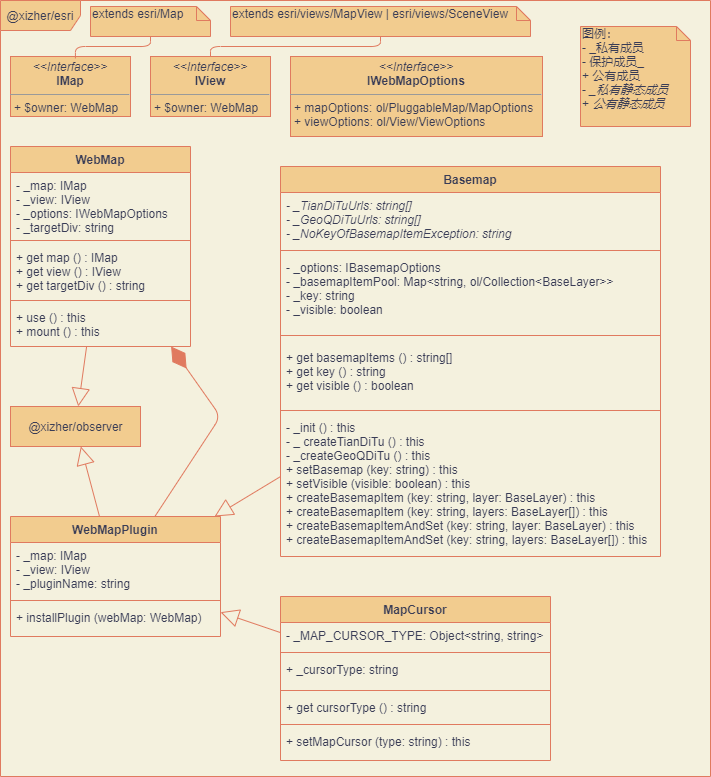

The diagram above was exported from draw.io. Its source (the exported page's mxGraphModel, read from the mxfile embedded in the PNG):
<mxGraphModel dx="918" dy="540" grid="1" gridSize="10" guides="1" tooltips="1" connect="1" arrows="1" fold="1" page="1" pageScale="1" pageWidth="827" pageHeight="1169" background="#F4F1DE" math="0" shadow="0">
  <root>
    <mxCell id="0" />
    <mxCell id="1" parent="0" />
    <mxCell id="2" value="&lt;div&gt;图例：&lt;/div&gt;&lt;div&gt;- _私有成员&lt;/div&gt;&lt;div&gt;- 保护成员_&lt;/div&gt;&lt;div&gt;+ 公有成员&lt;/div&gt;&lt;div&gt;- &lt;i&gt;_私有静态成员&lt;/i&gt;&lt;/div&gt;&lt;div&gt;+ &lt;i&gt;公有静态成员&lt;/i&gt;&lt;/div&gt;" style="shape=note;whiteSpace=wrap;html=1;size=14;verticalAlign=top;align=left;spacingTop=-6;fillColor=#F2CC8F;strokeColor=#E07A5F;fontColor=#393C56;" parent="1" vertex="1">
      <mxGeometry x="590" y="150" width="110" height="100" as="geometry" />
    </mxCell>
    <mxCell id="4" value="@xizher/esri" style="shape=umlFrame;whiteSpace=wrap;html=1;width=80;height=30;fillColor=#F2CC8F;strokeColor=#E07A5F;fontColor=#393C56;" parent="1" vertex="1">
      <mxGeometry x="10" y="124" width="710" height="776" as="geometry" />
    </mxCell>
    <mxCell id="5" value="&lt;p style=&quot;margin: 0px ; margin-top: 4px ; text-align: center&quot;&gt;&lt;i&gt;&amp;lt;&amp;lt;Interface&amp;gt;&amp;gt;&lt;/i&gt;&lt;br&gt;&lt;b&gt;IMap&lt;/b&gt;&lt;/p&gt;&lt;hr size=&quot;1&quot;&gt;&lt;p style=&quot;margin: 0px ; margin-left: 4px&quot;&gt;+ $owner: WebMap&lt;/p&gt;&lt;p style=&quot;margin: 0px ; margin-left: 4px&quot;&gt;&lt;br&gt;&lt;/p&gt;" style="verticalAlign=top;align=left;overflow=fill;fontSize=12;fontFamily=Helvetica;html=1;fillColor=#F2CC8F;strokeColor=#E07A5F;fontColor=#393C56;" parent="1" vertex="1">
      <mxGeometry x="20" y="180" width="120" height="60" as="geometry" />
    </mxCell>
    <mxCell id="6" value="&lt;p style=&quot;margin: 0px ; margin-top: 4px ; text-align: center&quot;&gt;&lt;i&gt;&amp;lt;&amp;lt;Interface&amp;gt;&amp;gt;&lt;/i&gt;&lt;br&gt;&lt;b&gt;IView&lt;/b&gt;&lt;/p&gt;&lt;hr size=&quot;1&quot;&gt;&lt;p style=&quot;margin: 0px ; margin-left: 4px&quot;&gt;+ $owner: WebMap&lt;/p&gt;&lt;p style=&quot;margin: 0px ; margin-left: 4px&quot;&gt;&lt;br&gt;&lt;/p&gt;" style="verticalAlign=top;align=left;overflow=fill;fontSize=12;fontFamily=Helvetica;html=1;fillColor=#F2CC8F;strokeColor=#E07A5F;fontColor=#393C56;" parent="1" vertex="1">
      <mxGeometry x="160" y="180" width="120" height="60" as="geometry" />
    </mxCell>
    <mxCell id="7" value="extends esri/views/MapView | esri/views/SceneView" style="shape=note;whiteSpace=wrap;html=1;size=14;verticalAlign=top;align=left;spacingTop=-6;fillColor=#F2CC8F;strokeColor=#E07A5F;fontColor=#393C56;" parent="1" vertex="1">
      <mxGeometry x="240" y="130" width="300" height="30" as="geometry" />
    </mxCell>
    <mxCell id="8" value="extends esri/Map" style="shape=note;whiteSpace=wrap;html=1;size=14;verticalAlign=top;align=left;spacingTop=-6;fillColor=#F2CC8F;strokeColor=#E07A5F;fontColor=#393C56;" parent="1" vertex="1">
      <mxGeometry x="100" y="130" width="120" height="30" as="geometry" />
    </mxCell>
    <mxCell id="9" value="" style="endArrow=none;html=1;edgeStyle=orthogonalEdgeStyle;entryX=0.5;entryY=1;entryDx=0;entryDy=0;entryPerimeter=0;exitX=0.541;exitY=0.032;exitDx=0;exitDy=0;exitPerimeter=0;labelBackgroundColor=#F4F1DE;strokeColor=#E07A5F;fontColor=#393C56;" parent="1" source="5" target="8" edge="1">
      <mxGeometry relative="1" as="geometry">
        <mxPoint x="30" y="280" as="sourcePoint" />
        <mxPoint x="190" y="280" as="targetPoint" />
      </mxGeometry>
    </mxCell>
    <mxCell id="10" value="" style="resizable=0;html=1;align=left;verticalAlign=bottom;fontSize=10;labelBackgroundColor=#F4F1DE;fillColor=#F2CC8F;strokeColor=#E07A5F;fontColor=#393C56;" parent="9" connectable="0" vertex="1">
      <mxGeometry x="-1" relative="1" as="geometry" />
    </mxCell>
    <mxCell id="11" value="" style="resizable=0;html=1;align=right;verticalAlign=bottom;fontSize=10;labelBackgroundColor=#F4F1DE;fillColor=#F2CC8F;strokeColor=#E07A5F;fontColor=#393C56;" parent="9" connectable="0" vertex="1">
      <mxGeometry x="1" relative="1" as="geometry" />
    </mxCell>
    <mxCell id="12" value="" style="endArrow=none;html=1;edgeStyle=orthogonalEdgeStyle;exitX=0.5;exitY=1;exitDx=0;exitDy=0;exitPerimeter=0;entryX=0.5;entryY=0;entryDx=0;entryDy=0;labelBackgroundColor=#F4F1DE;strokeColor=#E07A5F;fontColor=#393C56;" parent="1" source="7" target="6" edge="1">
      <mxGeometry relative="1" as="geometry">
        <mxPoint x="170" y="360" as="sourcePoint" />
        <mxPoint x="330" y="360" as="targetPoint" />
      </mxGeometry>
    </mxCell>
    <mxCell id="13" value="" style="resizable=0;html=1;align=left;verticalAlign=bottom;fontSize=10;labelBackgroundColor=#F4F1DE;fillColor=#F2CC8F;strokeColor=#E07A5F;fontColor=#393C56;" parent="12" connectable="0" vertex="1">
      <mxGeometry x="-1" relative="1" as="geometry" />
    </mxCell>
    <mxCell id="14" value="" style="resizable=0;html=1;align=right;verticalAlign=bottom;fontSize=10;labelBackgroundColor=#F4F1DE;fillColor=#F2CC8F;strokeColor=#E07A5F;fontColor=#393C56;" parent="12" connectable="0" vertex="1">
      <mxGeometry x="1" relative="1" as="geometry" />
    </mxCell>
    <mxCell id="15" value="WebMap" style="swimlane;fontStyle=1;align=center;verticalAlign=top;childLayout=stackLayout;horizontal=1;startSize=26;horizontalStack=0;resizeParent=1;resizeParentMax=0;resizeLast=0;collapsible=1;marginBottom=0;fillColor=#F2CC8F;strokeColor=#E07A5F;fontColor=#393C56;" parent="1" vertex="1">
      <mxGeometry x="20" y="270" width="180" height="200" as="geometry" />
    </mxCell>
    <mxCell id="16" value="- _map: IMap&#10;- _view: IView&#10;- _options: IWebMapOptions&#10;- _targetDiv: string" style="text;strokeColor=none;fillColor=none;align=left;verticalAlign=top;spacingLeft=4;spacingRight=4;overflow=hidden;rotatable=0;points=[[0,0.5],[1,0.5]];portConstraint=eastwest;fontColor=#393C56;" parent="15" vertex="1">
      <mxGeometry y="26" width="180" height="64" as="geometry" />
    </mxCell>
    <mxCell id="19" value="" style="line;strokeWidth=1;fillColor=none;align=left;verticalAlign=middle;spacingTop=-1;spacingLeft=3;spacingRight=3;rotatable=0;labelPosition=right;points=[];portConstraint=eastwest;labelBackgroundColor=#F4F1DE;strokeColor=#E07A5F;fontColor=#393C56;" parent="15" vertex="1">
      <mxGeometry y="90" width="180" height="8" as="geometry" />
    </mxCell>
    <mxCell id="18" value="+ get map () : IMap&#10;+ get view () : IView&#10;+ get targetDiv () : string" style="text;strokeColor=none;fillColor=none;align=left;verticalAlign=top;spacingLeft=4;spacingRight=4;overflow=hidden;rotatable=0;points=[[0,0.5],[1,0.5]];portConstraint=eastwest;fontColor=#393C56;" parent="15" vertex="1">
      <mxGeometry y="98" width="180" height="52" as="geometry" />
    </mxCell>
    <mxCell id="20" value="" style="line;strokeWidth=1;fillColor=none;align=left;verticalAlign=middle;spacingTop=-1;spacingLeft=3;spacingRight=3;rotatable=0;labelPosition=right;points=[];portConstraint=eastwest;labelBackgroundColor=#F4F1DE;strokeColor=#E07A5F;fontColor=#393C56;" parent="15" vertex="1">
      <mxGeometry y="150" width="180" height="8" as="geometry" />
    </mxCell>
    <mxCell id="21" value="+ use () : this&#10;+ mount () : this" style="text;strokeColor=none;fillColor=none;align=left;verticalAlign=top;spacingLeft=4;spacingRight=4;overflow=hidden;rotatable=0;points=[[0,0.5],[1,0.5]];portConstraint=eastwest;fontColor=#393C56;" parent="15" vertex="1">
      <mxGeometry y="158" width="180" height="42" as="geometry" />
    </mxCell>
    <mxCell id="22" value="WebMapPlugin" style="swimlane;fontStyle=1;align=center;verticalAlign=top;childLayout=stackLayout;horizontal=1;startSize=26;horizontalStack=0;resizeParent=1;resizeParentMax=0;resizeLast=0;collapsible=1;marginBottom=0;fillColor=#F2CC8F;strokeColor=#E07A5F;fontColor=#393C56;" parent="1" vertex="1">
      <mxGeometry x="20" y="640" width="210" height="120" as="geometry" />
    </mxCell>
    <mxCell id="23" value="- _map: IMap&#10;- _view: IView&#10;- _pluginName: string" style="text;strokeColor=none;fillColor=none;align=left;verticalAlign=top;spacingLeft=4;spacingRight=4;overflow=hidden;rotatable=0;points=[[0,0.5],[1,0.5]];portConstraint=eastwest;fontColor=#393C56;" parent="22" vertex="1">
      <mxGeometry y="26" width="210" height="54" as="geometry" />
    </mxCell>
    <mxCell id="24" value="" style="line;strokeWidth=1;fillColor=none;align=left;verticalAlign=middle;spacingTop=-1;spacingLeft=3;spacingRight=3;rotatable=0;labelPosition=right;points=[];portConstraint=eastwest;labelBackgroundColor=#F4F1DE;strokeColor=#E07A5F;fontColor=#393C56;" parent="22" vertex="1">
      <mxGeometry y="80" width="210" height="8" as="geometry" />
    </mxCell>
    <mxCell id="25" value="+ installPlugin (webMap: WebMap)" style="text;strokeColor=none;fillColor=none;align=left;verticalAlign=top;spacingLeft=4;spacingRight=4;overflow=hidden;rotatable=0;points=[[0,0.5],[1,0.5]];portConstraint=eastwest;fontColor=#393C56;" parent="22" vertex="1">
      <mxGeometry y="88" width="210" height="32" as="geometry" />
    </mxCell>
    <mxCell id="30" value="&lt;p style=&quot;margin: 0px ; margin-top: 4px ; text-align: center&quot;&gt;&lt;i&gt;&amp;lt;&amp;lt;Interface&amp;gt;&amp;gt;&lt;/i&gt;&lt;br&gt;&lt;b&gt;IWebMapOptions&lt;/b&gt;&lt;/p&gt;&lt;hr size=&quot;1&quot;&gt;&lt;p style=&quot;margin: 0px ; margin-left: 4px&quot;&gt;+ mapOptions: ol/PluggableMap/MapOptions&lt;br&gt;+ viewOptions: ol/View/ViewOptions&lt;/p&gt;&lt;p style=&quot;margin: 0px ; margin-left: 4px&quot;&gt;&lt;br&gt;&lt;/p&gt;" style="verticalAlign=top;align=left;overflow=fill;fontSize=12;fontFamily=Helvetica;html=1;fillColor=#F2CC8F;strokeColor=#E07A5F;fontColor=#393C56;" parent="1" vertex="1">
      <mxGeometry x="300" y="180" width="252" height="80" as="geometry" />
    </mxCell>
    <mxCell id="31" value="" style="endArrow=diamondThin;endFill=1;endSize=24;html=1;labelBackgroundColor=#F4F1DE;strokeColor=#E07A5F;fontColor=#393C56;" parent="1" source="22" target="15" edge="1">
      <mxGeometry width="160" relative="1" as="geometry">
        <mxPoint x="290" y="490" as="sourcePoint" />
        <mxPoint x="450" y="490" as="targetPoint" />
        <Array as="points">
          <mxPoint x="230" y="540" />
        </Array>
      </mxGeometry>
    </mxCell>
    <mxCell id="32" value="@xizher/observer" style="html=1;fillColor=#F2CC8F;strokeColor=#E07A5F;fontColor=#393C56;" parent="1" vertex="1">
      <mxGeometry x="20" y="530" width="130" height="40" as="geometry" />
    </mxCell>
    <mxCell id="34" value="" style="endArrow=block;endSize=16;endFill=0;html=1;labelBackgroundColor=#F4F1DE;strokeColor=#E07A5F;fontColor=#393C56;" parent="1" source="22" target="32" edge="1">
      <mxGeometry x="-0.1998" y="-8" width="160" relative="1" as="geometry">
        <mxPoint x="400" y="740" as="sourcePoint" />
        <mxPoint x="560" y="740" as="targetPoint" />
        <mxPoint as="offset" />
      </mxGeometry>
    </mxCell>
    <mxCell id="35" value="" style="endArrow=block;endSize=16;endFill=0;html=1;labelBackgroundColor=#F4F1DE;strokeColor=#E07A5F;fontColor=#393C56;" parent="1" source="15" target="32" edge="1">
      <mxGeometry x="-0.1998" y="-8" width="160" relative="1" as="geometry">
        <mxPoint x="119" y="650" as="sourcePoint" />
        <mxPoint x="100.33333333333337" y="580" as="targetPoint" />
        <mxPoint as="offset" />
      </mxGeometry>
    </mxCell>
    <mxCell id="36" value="Basemap" style="swimlane;fontStyle=1;align=center;verticalAlign=top;childLayout=stackLayout;horizontal=1;startSize=26;horizontalStack=0;resizeParent=1;resizeParentMax=0;resizeLast=0;collapsible=1;marginBottom=0;fillColor=#F2CC8F;strokeColor=#E07A5F;fontColor=#393C56;" parent="1" vertex="1">
      <mxGeometry x="290" y="290" width="380" height="390" as="geometry" />
    </mxCell>
    <mxCell id="37" value="- _TianDiTuUrls: string[]&#10;- _GeoQDiTuUrls: string[]&#10;- _NoKeyOfBasemapItemException: string" style="text;strokeColor=none;fillColor=none;align=left;verticalAlign=top;spacingLeft=4;spacingRight=4;overflow=hidden;rotatable=0;points=[[0,0.5],[1,0.5]];portConstraint=eastwest;fontStyle=2;fontColor=#393C56;" parent="36" vertex="1">
      <mxGeometry y="26" width="380" height="54" as="geometry" />
    </mxCell>
    <mxCell id="38" value="" style="line;strokeWidth=1;fillColor=none;align=left;verticalAlign=middle;spacingTop=-1;spacingLeft=3;spacingRight=3;rotatable=0;labelPosition=right;points=[];portConstraint=eastwest;labelBackgroundColor=#F4F1DE;strokeColor=#E07A5F;fontColor=#393C56;" parent="36" vertex="1">
      <mxGeometry y="80" width="380" height="8" as="geometry" />
    </mxCell>
    <mxCell id="43" value="- _options: IBasemapOptions&#10;- _basemapItemPool: Map&lt;string, ol/Collection&lt;BaseLayer&gt;&gt;&#10;- _key: string&#10;- _visible: boolean" style="text;strokeColor=none;fillColor=none;align=left;verticalAlign=top;spacingLeft=4;spacingRight=4;overflow=hidden;rotatable=0;points=[[0,0.5],[1,0.5]];portConstraint=eastwest;fontColor=#393C56;" parent="36" vertex="1">
      <mxGeometry y="88" width="380" height="72" as="geometry" />
    </mxCell>
    <mxCell id="42" value="" style="line;strokeWidth=1;fillColor=none;align=left;verticalAlign=middle;spacingTop=-1;spacingLeft=3;spacingRight=3;rotatable=0;labelPosition=right;points=[];portConstraint=eastwest;labelBackgroundColor=#F4F1DE;strokeColor=#E07A5F;fontColor=#393C56;" parent="36" vertex="1">
      <mxGeometry y="160" width="380" height="18" as="geometry" />
    </mxCell>
    <mxCell id="39" value="+ get basemapItems () : string[]&#10;+ get key () : string&#10;+ get visible () : boolean" style="text;strokeColor=none;fillColor=none;align=left;verticalAlign=top;spacingLeft=4;spacingRight=4;overflow=hidden;rotatable=0;points=[[0,0.5],[1,0.5]];portConstraint=eastwest;fontColor=#393C56;" parent="36" vertex="1">
      <mxGeometry y="178" width="380" height="62" as="geometry" />
    </mxCell>
    <mxCell id="44" value="" style="line;strokeWidth=1;fillColor=none;align=left;verticalAlign=middle;spacingTop=-1;spacingLeft=3;spacingRight=3;rotatable=0;labelPosition=right;points=[];portConstraint=eastwest;labelBackgroundColor=#F4F1DE;strokeColor=#E07A5F;fontColor=#393C56;" parent="36" vertex="1">
      <mxGeometry y="240" width="380" height="8" as="geometry" />
    </mxCell>
    <mxCell id="45" value="- _init () : this&#10;- _ createTianDiTu () : this&#10;- _createGeoQDiTu () : this&#10;+ setBasemap (key: string) : this&#10;+ setVisible (visible: boolean) : this&#10;+ createBasemapItem (key: string, layer: BaseLayer) : this&#10;+ createBasemapItem (key: string, layers: BaseLayer[]) : this&#10;+ createBasemapItemAndSet (key: string, layer: BaseLayer) : this&#10;+ createBasemapItemAndSet (key: string, layers: BaseLayer[]) : this" style="text;strokeColor=none;fillColor=none;align=left;verticalAlign=top;spacingLeft=4;spacingRight=4;overflow=hidden;rotatable=0;points=[[0,0.5],[1,0.5]];portConstraint=eastwest;fontColor=#393C56;" parent="36" vertex="1">
      <mxGeometry y="248" width="380" height="142" as="geometry" />
    </mxCell>
    <mxCell id="41" value="" style="endArrow=block;endSize=16;endFill=0;html=1;labelBackgroundColor=#F4F1DE;strokeColor=#E07A5F;fontColor=#393C56;" parent="1" source="36" target="22" edge="1">
      <mxGeometry width="160" relative="1" as="geometry">
        <mxPoint x="320" y="660" as="sourcePoint" />
        <mxPoint x="480" y="660" as="targetPoint" />
      </mxGeometry>
    </mxCell>
    <mxCell id="46" value="MapCursor" style="swimlane;fontStyle=1;align=center;verticalAlign=top;childLayout=stackLayout;horizontal=1;startSize=26;horizontalStack=0;resizeParent=1;resizeParentMax=0;resizeLast=0;collapsible=1;marginBottom=0;fillColor=#F2CC8F;strokeColor=#E07A5F;fontColor=#393C56;" parent="1" vertex="1">
      <mxGeometry x="290" y="720" width="270" height="164" as="geometry" />
    </mxCell>
    <mxCell id="51" value="- _MAP_CURSOR_TYPE: Object&lt;string, string&gt;" style="text;strokeColor=none;fillColor=none;align=left;verticalAlign=top;spacingLeft=4;spacingRight=4;overflow=hidden;rotatable=0;points=[[0,0.5],[1,0.5]];portConstraint=eastwest;fontColor=#393C56;" parent="46" vertex="1">
      <mxGeometry y="26" width="270" height="26" as="geometry" />
    </mxCell>
    <mxCell id="50" value="" style="line;strokeWidth=1;fillColor=none;align=left;verticalAlign=middle;spacingTop=-1;spacingLeft=3;spacingRight=3;rotatable=0;labelPosition=right;points=[];portConstraint=eastwest;labelBackgroundColor=#F4F1DE;strokeColor=#E07A5F;fontColor=#393C56;" parent="46" vertex="1">
      <mxGeometry y="52" width="270" height="8" as="geometry" />
    </mxCell>
    <mxCell id="47" value="+ _cursorType: string" style="text;strokeColor=none;fillColor=none;align=left;verticalAlign=top;spacingLeft=4;spacingRight=4;overflow=hidden;rotatable=0;points=[[0,0.5],[1,0.5]];portConstraint=eastwest;fontColor=#393C56;" parent="46" vertex="1">
      <mxGeometry y="60" width="270" height="30" as="geometry" />
    </mxCell>
    <mxCell id="53" value="" style="line;strokeWidth=1;fillColor=none;align=left;verticalAlign=middle;spacingTop=-1;spacingLeft=3;spacingRight=3;rotatable=0;labelPosition=right;points=[];portConstraint=eastwest;labelBackgroundColor=#F4F1DE;strokeColor=#E07A5F;fontColor=#393C56;" parent="46" vertex="1">
      <mxGeometry y="90" width="270" height="8" as="geometry" />
    </mxCell>
    <mxCell id="54" value="+ get cursorType () : string" style="text;strokeColor=none;fillColor=none;align=left;verticalAlign=top;spacingLeft=4;spacingRight=4;overflow=hidden;rotatable=0;points=[[0,0.5],[1,0.5]];portConstraint=eastwest;fontColor=#393C56;" parent="46" vertex="1">
      <mxGeometry y="98" width="270" height="26" as="geometry" />
    </mxCell>
    <mxCell id="48" value="" style="line;strokeWidth=1;fillColor=none;align=left;verticalAlign=middle;spacingTop=-1;spacingLeft=3;spacingRight=3;rotatable=0;labelPosition=right;points=[];portConstraint=eastwest;labelBackgroundColor=#F4F1DE;strokeColor=#E07A5F;fontColor=#393C56;" parent="46" vertex="1">
      <mxGeometry y="124" width="270" height="8" as="geometry" />
    </mxCell>
    <mxCell id="49" value="+ setMapCursor (type: string) : this" style="text;strokeColor=none;fillColor=none;align=left;verticalAlign=top;spacingLeft=4;spacingRight=4;overflow=hidden;rotatable=0;points=[[0,0.5],[1,0.5]];portConstraint=eastwest;fontColor=#393C56;" parent="46" vertex="1">
      <mxGeometry y="132" width="270" height="32" as="geometry" />
    </mxCell>
    <mxCell id="52" value="" style="endArrow=block;endSize=16;endFill=0;html=1;labelBackgroundColor=#F4F1DE;strokeColor=#E07A5F;fontColor=#393C56;" parent="1" source="46" target="22" edge="1">
      <mxGeometry x="-0.125" width="160" relative="1" as="geometry">
        <mxPoint x="90" y="840" as="sourcePoint" />
        <mxPoint x="250" y="840" as="targetPoint" />
        <mxPoint as="offset" />
      </mxGeometry>
    </mxCell>
  </root>
</mxGraphModel>